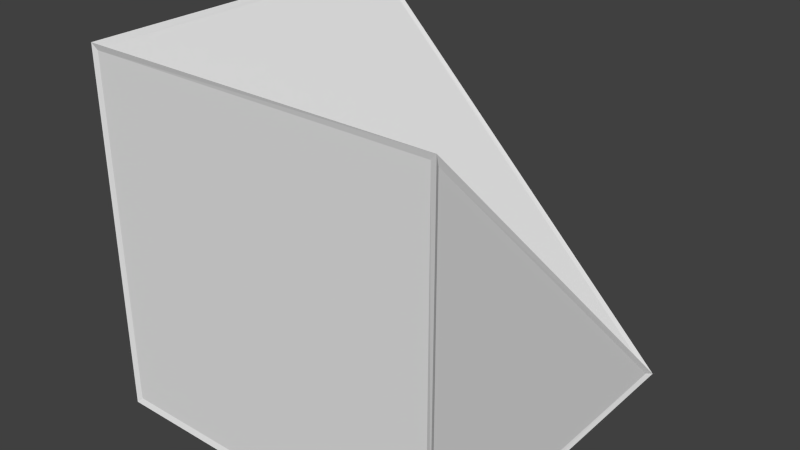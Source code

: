 # Source: slantCornerIn.blend  (saved by Blender 2.71.0; exported with 4.5.12 LTS)
import bpy
from mathutils import Matrix  # noqa: F401  (used for matrix-valued properties, if any)

bpy.ops.wm.read_factory_settings(use_empty=True)
scene = bpy.context.scene
scene.name = 'Scene'

# ---- collections
col_collection_1 = bpy.data.collections.new('Collection 1'); scene.collection.children.link(col_collection_1)

# ---- materials (node trees are filled in below, after node groups)
mat_material = bpy.data.materials.new('Material')
mat_material.alpha_threshold = 0.0
mat_material.use_transparent_shadow = False
mat_material.roughness = 0.5
mat_material.line_color = (0.0, 0.0, 0.0, 1.0)

# ---- material node trees

# ---- world
world_world = bpy.data.worlds.new('World'); scene.world = world_world
world_world.color = (0.05088, 0.05088, 0.05088)
world_world.use_sun_shadow = False
world_world.sun_shadow_jitter_overblur = 0.0
world_world.cycles.sampling_method = 'MANUAL'
world_world.cycles.sample_map_resolution = 256

# ---- meshes
me_cube = bpy.data.meshes.new('Cube')
me_cube.from_pydata([(0.5, 0.5, -0.5), (0.5, -0.5, -0.5), (-0.5, -0.5, -0.5), (-0.5, 0.5, -0.5), (0.5, -0.5, 0.5), (-0.5, -0.5, 0.5), (-0.5, 0.5, 0.5)], [], [(0, 1, 2, 3), (2, 1, 4, 5), (3, 2, 5, 6), (0, 6, 5), (0, 4, 1), (4, 0, 5), (6, 0, 3)])
_uv = me_cube.uv_layers.new(name='UVMap')
_uv.uv.foreach_set('vector', [1.0, 1.0, 1.0, 5.96e-08, -5.96e-08, 1.788e-07, 2.384e-07, 1.0, -5.96e-08, 5.96e-08, 1.0, 5.96e-08, 1.0, 1.0, -1.788e-07, 1.0, 1.0, 5.96e-08, 1.788e-07, 5.96e-08, 1.788e-07, 1.0, 1.0, 1.0, 1.0, 1.0, 5.96e-08, 1.0, -1.788e-07, 1.788e-07, 1.0, 5.96e-08, -2.98e-07, 1.0, 5.96e-08, 5.96e-08, 1.0, -2.98e-07, 1.0, 1.0, -1.788e-07, 1.788e-07, 5.96e-08, 1.0, 1.0, 5.96e-08, 2.384e-07, 5.96e-08])
me_cube.materials.append(mat_material)
me_cube.use_remesh_preserve_volume = False
me_cube.use_remesh_preserve_attributes = False
me_cube.use_mirror_vertex_groups = False
me_cube.update()
me_cube_001 = bpy.data.meshes.new('Cube.001')
me_cube_001.from_pydata([(0.4934, 0.4934, -0.4962), (0.5066, 0.5066, -0.5038), (0.4942, -0.4942, -0.4942), (0.5058, -0.5058, -0.5058), (-0.4942, -0.4942, -0.4942), (-0.5058, -0.5058, -0.5058), (-0.4942, 0.4942, -0.4942), (-0.5058, 0.5058, -0.5058), (0.4945, -0.4968, 0.4923), (0.5055, -0.5032, 0.5077), (-0.4952, -0.4952, 0.4927), (-0.5048, -0.5048, 0.5073), (-0.4968, 0.4945, 0.4923), (-0.5032, 0.5055, 0.5077), (0.49, 0.49, -0.5), (0.49, -0.49, -0.5), (-0.49, -0.49, -0.5), (-0.49, 0.49, -0.5), (-0.49, -0.5, -0.49), (0.49, -0.5, -0.49), (0.49, -0.5, 0.49), (-0.49, -0.5, 0.49), (-0.5, 0.49, -0.49), (-0.5, -0.49, -0.49), (-0.5, -0.49, 0.49), (-0.5, 0.49, 0.49), (0.4778, 0.49, -0.4778), (-0.4929, 0.49, 0.4929), (-0.4929, -0.4807, 0.4929), (0.5, 0.4759, -0.49), (0.5, -0.49, 0.4759), (0.5, -0.49, -0.49), (0.49, -0.4929, 0.4929), (0.49, 0.4778, -0.4778), (-0.4807, -0.4929, 0.4929), (-0.49, 0.5, 0.4759), (0.4759, 0.5, -0.49), (-0.49, 0.5, -0.49)], [], [(14, 15, 2, 0), (15, 14, 1, 3), (15, 16, 4, 2), (16, 15, 3, 5), (16, 17, 6, 4), (17, 16, 5, 7), (17, 14, 0, 6), (14, 17, 7, 1), (18, 19, 2, 4), (19, 18, 5, 3), (19, 20, 8, 2), (20, 19, 3, 9), (20, 21, 10, 8), (21, 20, 9, 11), (21, 18, 4, 10), (18, 21, 11, 5), (22, 23, 4, 6), (23, 22, 7, 5), (23, 24, 10, 4), (24, 23, 5, 11), (24, 25, 12, 10), (25, 24, 11, 13), (25, 22, 6, 12), (22, 25, 13, 7), (26, 27, 12, 0), (27, 26, 1, 13), (27, 28, 10, 12), (28, 27, 13, 11), (28, 26, 0, 10), (26, 28, 11, 1), (29, 30, 8, 0), (30, 29, 1, 9), (30, 31, 2, 8), (31, 30, 9, 3), (31, 29, 0, 2), (29, 31, 3, 1), (32, 33, 0, 8), (33, 32, 9, 1), (33, 34, 10, 0), (34, 33, 1, 11), (34, 32, 8, 10), (32, 34, 11, 9), (35, 36, 0, 12), (36, 35, 13, 1), (36, 37, 6, 0), (37, 36, 1, 7), (37, 35, 12, 6), (35, 37, 7, 13)])
_uv = me_cube_001.uv_layers.new(name='UVMap')
_uv.uv.foreach_set('vector', [1.0, 1.0, 1.0, 5.96e-08, 1.0, 5.96e-08, 1.0, 1.0, 1.0, 5.96e-08, 1.0, 1.0, 1.0, 1.0, 1.0, 5.96e-08, 1.0, 5.96e-08, -5.96e-08, 1.788e-07, -5.96e-08, 1.788e-07, 1.0, 5.96e-08, -5.96e-08, 1.788e-07, 1.0, 5.96e-08, 1.0, 5.96e-08, -5.96e-08, 1.788e-07, -5.96e-08, 1.788e-07, 2.384e-07, 1.0, 2.384e-07, 1.0, -5.96e-08, 1.788e-07, 2.384e-07, 1.0, -5.96e-08, 1.788e-07, -5.96e-08, 1.788e-07, 2.384e-07, 1.0, 2.384e-07, 1.0, 1.0, 1.0, 1.0, 1.0, 2.384e-07, 1.0, 1.0, 1.0, 2.384e-07, 1.0, 2.384e-07, 1.0, 1.0, 1.0, -5.96e-08, 5.96e-08, 1.0, 5.96e-08, 1.0, 5.96e-08, -5.96e-08, 5.96e-08, 1.0, 5.96e-08, -5.96e-08, 5.96e-08, -5.96e-08, 5.96e-08, 1.0, 5.96e-08, 1.0, 5.96e-08, 1.0, 1.0, 1.0, 1.0, 1.0, 5.96e-08, 1.0, 1.0, 1.0, 5.96e-08, 1.0, 5.96e-08, 1.0, 1.0, 1.0, 1.0, -1.788e-07, 1.0, -1.788e-07, 1.0, 1.0, 1.0, -1.788e-07, 1.0, 1.0, 1.0, 1.0, 1.0, -1.788e-07, 1.0, -1.788e-07, 1.0, -5.96e-08, 5.96e-08, -5.96e-08, 5.96e-08, -1.788e-07, 1.0, -5.96e-08, 5.96e-08, -1.788e-07, 1.0, -1.788e-07, 1.0, -5.96e-08, 5.96e-08, 1.0, 5.96e-08, 1.788e-07, 5.96e-08, 1.788e-07, 5.96e-08, 1.0, 5.96e-08, 1.788e-07, 5.96e-08, 1.0, 5.96e-08, 1.0, 5.96e-08, 1.788e-07, 5.96e-08, 1.788e-07, 5.96e-08, 1.788e-07, 1.0, 1.788e-07, 1.0, 1.788e-07, 5.96e-08, 1.788e-07, 1.0, 1.788e-07, 5.96e-08, 1.788e-07, 5.96e-08, 1.788e-07, 1.0, 1.788e-07, 1.0, 1.0, 1.0, 1.0, 1.0, 1.788e-07, 1.0, 1.0, 1.0, 1.788e-07, 1.0, 1.788e-07, 1.0, 1.0, 1.0, 1.0, 1.0, 1.0, 5.96e-08, 1.0, 5.96e-08, 1.0, 1.0, 1.0, 5.96e-08, 1.0, 1.0, 1.0, 1.0, 1.0, 5.96e-08, 1.0, 1.0, 5.96e-08, 1.0, 5.96e-08, 1.0, 1.0, 1.0, 5.96e-08, 1.0, 1.0, 1.0, 1.0, 1.0, 5.96e-08, 1.0, 5.96e-08, 1.0, -1.788e-07, 1.788e-07, -1.788e-07, 1.788e-07, 5.96e-08, 1.0, -1.788e-07, 1.788e-07, 5.96e-08, 1.0, 5.96e-08, 1.0, -1.788e-07, 1.788e-07, -1.788e-07, 1.788e-07, 1.0, 1.0, 1.0, 1.0, -1.788e-07, 1.788e-07, 1.0, 1.0, -1.788e-07, 1.788e-07, -1.788e-07, 1.788e-07, 1.0, 1.0, 1.0, 5.96e-08, -2.98e-07, 1.0, -2.98e-07, 1.0, 1.0, 5.96e-08, -2.98e-07, 1.0, 1.0, 5.96e-08, 1.0, 5.96e-08, -2.98e-07, 1.0, -2.98e-07, 1.0, 5.96e-08, 5.96e-08, 5.96e-08, 5.96e-08, -2.98e-07, 1.0, 5.96e-08, 5.96e-08, -2.98e-07, 1.0, -2.98e-07, 1.0, 5.96e-08, 5.96e-08, 5.96e-08, 5.96e-08, 1.0, 5.96e-08, 1.0, 5.96e-08, 5.96e-08, 5.96e-08, 1.0, 5.96e-08, 5.96e-08, 5.96e-08, 5.96e-08, 5.96e-08, 1.0, 5.96e-08, 1.0, -2.98e-07, 1.0, 1.0, 1.0, 1.0, 1.0, -2.98e-07, 1.0, 1.0, 1.0, -2.98e-07, 1.0, -2.98e-07, 1.0, 1.0, 1.0, 1.0, -1.788e-07, 1.788e-07, -1.788e-07, 1.788e-07, 1.0, 1.0, -1.788e-07, 1.788e-07, 1.0, 1.0, 1.0, 1.0, -1.788e-07, 1.788e-07, -1.788e-07, 1.788e-07, 1.0, -2.98e-07, 1.0, -2.98e-07, -1.788e-07, 1.788e-07, 1.0, -2.98e-07, -1.788e-07, 1.788e-07, -1.788e-07, 1.788e-07, 1.0, -2.98e-07, 5.96e-08, 1.0, 1.0, 5.96e-08, 1.0, 5.96e-08, 5.96e-08, 1.0, 1.0, 5.96e-08, 5.96e-08, 1.0, 5.96e-08, 1.0, 1.0, 5.96e-08, 1.0, 5.96e-08, 2.384e-07, 5.96e-08, 2.384e-07, 5.96e-08, 1.0, 5.96e-08, 2.384e-07, 5.96e-08, 1.0, 5.96e-08, 1.0, 5.96e-08, 2.384e-07, 5.96e-08, 2.384e-07, 5.96e-08, 5.96e-08, 1.0, 5.96e-08, 1.0, 2.384e-07, 5.96e-08, 5.96e-08, 1.0, 2.384e-07, 5.96e-08, 2.384e-07, 5.96e-08, 5.96e-08, 1.0])
me_cube_001.materials.append(mat_material)
me_cube_001.use_remesh_preserve_volume = False
me_cube_001.use_remesh_preserve_attributes = False
me_cube_001.use_mirror_vertex_groups = False
me_cube_001.update()

# ---- objects
ob_shape = bpy.data.objects.new('Shape', me_cube)
ob_wireframe = bpy.data.objects.new('WireFrame', me_cube_001)

# ---- transforms, parenting, visibility, modifiers, constraints
ob_shape.location = (0.0, 0.0, 0.0)
ob_shape.lock_rotations_4d = False
ob_shape.empty_display_type = 'ARROWS'
ob_shape.lineart.crease_threshold = 0.0
ob_wireframe.location = (0.0, 0.0, 0.0)
ob_wireframe.lock_rotations_4d = False
ob_wireframe.empty_display_type = 'ARROWS'
ob_wireframe.lineart.crease_threshold = 0.0

# ---- collection membership
col_collection_1.objects.link(ob_shape)
col_collection_1.objects.link(ob_wireframe)

# ---- scene / render settings (as saved in the file)
scene.frame_start = 1; scene.frame_end = 250; scene.frame_set(1)
scene.render.engine = 'BLENDER_EEVEE_NEXT'
scene.render.resolution_percentage = 50
scene.render.dither_intensity = 0.0
scene.cycles.use_denoising = False
scene.cycles.samples = 10
scene.cycles.sampling_pattern = 'TABULATED_SOBOL'
scene.cycles.light_sampling_threshold = 0.0
scene.cycles.use_adaptive_sampling = False
scene.cycles.use_light_tree = False
scene.cycles.blur_glossy = 0.0
scene.cycles.volume_bounces = 1
scene.cycles.pixel_filter_type = 'GAUSSIAN'
scene.cycles.sample_clamp_indirect = 0.0
scene.view_settings.view_transform = 'Standard'
bpy.context.view_layer.update()

# ---- added for rendering (the .blend has no active camera and no usable light): camera, sun
cam_auto = bpy.data.cameras.new('AutoCamera')
cam_auto.lens = 50.0
cam_auto.sensor_width = 36.0
cam_auto.clip_end = 1000.0
ob_auto_camera = bpy.data.objects.new('AutoCamera', cam_auto)
scene.collection.objects.link(ob_auto_camera)
ob_auto_camera.location = (1.62331, -1.94711, 1.29932)
ob_auto_camera.rotation_euler = (1.09748, -7.21219e-08, 0.694738)
scene.camera = ob_auto_camera
light_auto_sun = bpy.data.lights.new('AutoSun', 'SUN')
light_auto_sun.energy = 3.0
light_auto_sun.angle = 0.0523599
ob_auto_sun = bpy.data.objects.new('AutoSun', light_auto_sun)
scene.collection.objects.link(ob_auto_sun)
ob_auto_sun.rotation_euler = (0.872665, 0.174533, 0.523599)
bpy.context.view_layer.update()
